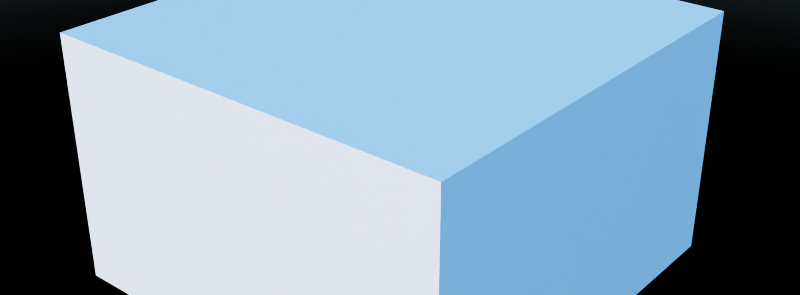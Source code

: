 # Source: Floor_025.blend  (saved by Blender 4.4.32; exported with 4.5.12 LTS)
import bpy
from mathutils import Matrix  # noqa: F401  (used for matrix-valued properties, if any)

bpy.ops.wm.read_factory_settings(use_empty=True)
scene = bpy.context.scene
scene.name = 'Scene'

# ---- materials (node trees are filled in below, after node groups)
mat_floor_025 = bpy.data.materials.new('Floor_025')

# ---- material node trees
mat_floor_025.use_nodes = True; mat_floor_025.node_tree.nodes.clear()
_N = mat_floor_025.node_tree.nodes; _L = mat_floor_025.node_tree.links
n0 = _N.new('ShaderNodeBsdfPrincipled'); n0.name = 'Principled BSDF'; n0.location = (10, 300)
n1 = _N.new('ShaderNodeOutputMaterial'); n1.name = 'Material Output'; n1.location = (300, 300)
_L.new(n0.outputs[0], n1.inputs[0])
n1.is_active_output = True

# ---- world
world_world = bpy.data.worlds.new('World'); scene.world = world_world
world_world.use_nodes = True; world_world.node_tree.nodes.clear()
_N = world_world.node_tree.nodes; _L = world_world.node_tree.links
n0 = _N.new('ShaderNodeOutputWorld'); n0.name = 'World Output'; n0.location = (623, 331)
n1 = _N.new('ShaderNodeBackground'); n1.name = 'Background'; n1.location = (387, 335)
n2 = _N.new('ShaderNodeTexSky'); n2.name = 'Sky Texture'; n2.location = (-73, 487)
n2.sun_size = 0.08727
n2.sun_intensity = 0.025
n2.sun_rotation = 3.517
n2.air_density = 1.25
n2.dust_density = 0.75
n2.ozone_density = 10.0
_L.new(n1.outputs[0], n0.inputs[0])
_L.new(n2.outputs[0], n1.inputs[0])
n0.is_active_output = True
world_world.color = (0.05088, 0.05088, 0.05088)
world_world.use_sun_shadow = False
world_world.sun_shadow_jitter_overblur = 0.0

# ---- meshes
me_cube = bpy.data.meshes.new('Cube')
me_cube.from_pydata([(-0.125, -0.125, -0.148), (-0.125, -0.125, 0.002), (-0.125, 0.125, -0.148), (-0.125, 0.125, 0.002), (0.125, -0.125, -0.148), (0.125, -0.125, 0.002), (0.125, 0.125, -0.148), (0.125, 0.125, 0.002)], [], [(0, 1, 3, 2), (2, 3, 7, 6), (6, 7, 5, 4), (4, 5, 1, 0), (2, 6, 4, 0), (7, 3, 1, 5)])
_uv = me_cube.uv_layers.new(name='UVMap')
_uv.uv.foreach_set('vector', [0.375, 0.0, 0.625, 0.0, 0.625, 0.25, 0.375, 0.25, 0.375, 0.25, 0.625, 0.25, 0.625, 0.5, 0.375, 0.5, 0.375, 0.5, 0.625, 0.5, 0.625, 0.75, 0.375, 0.75, 0.375, 0.75, 0.625, 0.75, 0.625, 1.0, 0.375, 1.0, 0.125, 0.5, 0.375, 0.5, 0.375, 0.75, 0.125, 0.75, 0.625, 0.5, 0.875, 0.5, 0.875, 0.75, 0.625, 0.75])
me_cube.materials.append(mat_floor_025)
me_cube.use_paint_bone_selection = False
me_cube.use_paint_mask_vertex = True
me_cube.update()

# ---- objects
ob_floor_025 = bpy.data.objects.new('Floor_025', me_cube)

# ---- transforms, parenting, visibility, modifiers, constraints
ob_floor_025.location = (0.0, 0.0, 0.0)

# ---- collection membership
scene.collection.objects.link(ob_floor_025)

# ---- scene / render settings (as saved in the file)
scene.frame_start = 1; scene.frame_end = 250; scene.frame_set(-14)
scene.render.engine = 'CYCLES'
scene.render.resolution_y = 709
scene.render.use_border = True
scene.render.use_simplify = True
scene.render.simplify_child_particles = 0.75
scene.cycles.time_limit = 300.0
scene.cycles.sampling_pattern = 'TABULATED_SOBOL'
scene.cycles.use_light_tree = False
scene.cycles.transparent_max_bounces = 24
scene.cycles.filter_width = 1.0
scene.cycles.texture_limit = '4096'
scene.cycles.tile_size = 1920
scene.eevee.taa_samples = 10
scene.view_settings.look = 'Medium High Contrast'
scene.view_settings.view_transform = 'Filmic'
scene.view_settings.use_curve_mapping = True
scene.view_settings.curve_mapping.use_clip = True
scene.view_settings.curve_mapping.clip_max_x = 1.0
scene.view_settings.curve_mapping.clip_max_y = 1.0
scene.view_settings.curve_mapping.extend = 'EXTRAPOLATED'
scene.view_settings.curve_mapping.white_level = (1.0, 1.0, 1.0)
_c = scene.view_settings.curve_mapping.curves[0]
while len(_c.points) > 2: _c.points.remove(_c.points[-1])
_c.points[0].location = (0.0, 0.0); _c.points[0].handle_type = 'AUTO'
_c.points[1].location = (1.0, 1.0); _c.points[1].handle_type = 'AUTO'
_c = scene.view_settings.curve_mapping.curves[1]
while len(_c.points) > 2: _c.points.remove(_c.points[-1])
_c.points[0].location = (0.0, 0.0); _c.points[0].handle_type = 'AUTO'
_c.points[1].location = (1.0, 1.0); _c.points[1].handle_type = 'AUTO'
_c = scene.view_settings.curve_mapping.curves[2]
while len(_c.points) > 2: _c.points.remove(_c.points[-1])
_c.points[0].location = (0.0, 0.0); _c.points[0].handle_type = 'AUTO'
_c.points[1].location = (1.0, 1.0); _c.points[1].handle_type = 'AUTO'
_c = scene.view_settings.curve_mapping.curves[3]
while len(_c.points) > 2: _c.points.remove(_c.points[-1])
_c.points[0].location = (0.0, 0.0); _c.points[0].handle_type = 'AUTO'
_c.points[1].location = (0.55, 0.45); _c.points[1].handle_type = 'AUTO'
_p = _c.points.new(1.0, 1.0); _p.handle_type = 'AUTO'
scene.view_settings.curve_mapping.update()
bpy.context.view_layer.update()

# ---- added for rendering (the .blend has no active camera): camera
cam_auto = bpy.data.cameras.new('AutoCamera')
cam_auto.lens = 50.0
cam_auto.sensor_width = 36.0
cam_auto.clip_end = 1000.0
ob_auto_camera = bpy.data.objects.new('AutoCamera', cam_auto)
scene.collection.objects.link(ob_auto_camera)
ob_auto_camera.location = (0.355339, -0.426407, 0.211271)
ob_auto_camera.rotation_euler = (1.09748, -7.21219e-08, 0.694738)
scene.camera = ob_auto_camera
bpy.context.view_layer.update()
